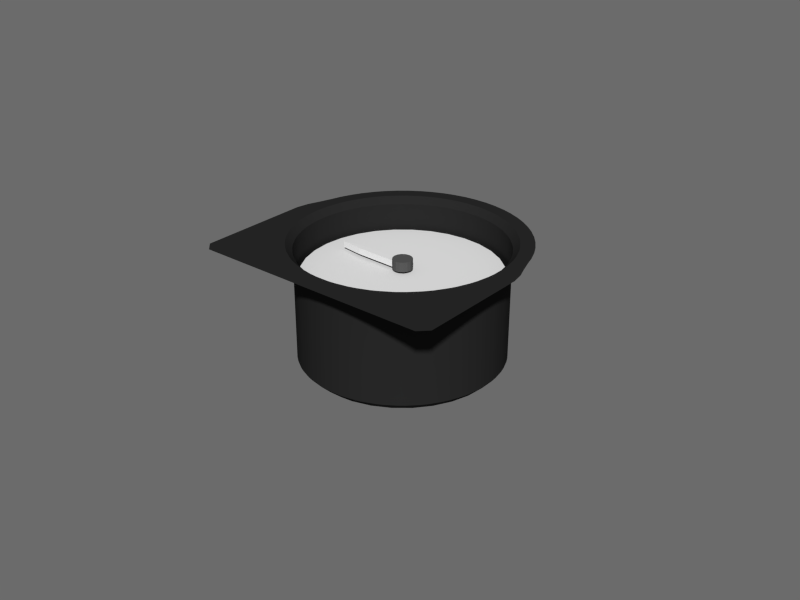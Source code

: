 # Source: vsi.blend  (saved by Blender 2.71.0; exported with 4.5.12 LTS)
import bpy
from mathutils import Matrix  # noqa: F401  (used for matrix-valued properties, if any)

bpy.ops.wm.read_factory_settings(use_empty=True)
scene = bpy.context.scene
scene.name = 'Scene'

# ---- collections
col_collection_1 = bpy.data.collections.new('Collection 1'); scene.collection.children.link(col_collection_1)

# ---- materials (node trees are filled in below, after node groups)
mat_legend = bpy.data.materials.new('legend')
mat_legend.alpha_threshold = 0.0
mat_legend.use_transparent_shadow = False
mat_legend.roughness = 0.5
mat_legend.line_color = (0.0, 0.0, 0.0, 1.0)
mat_white = bpy.data.materials.new('white')
mat_white.alpha_threshold = 0.0
mat_white.use_transparent_shadow = False
mat_white.roughness = 0.5
mat_white.line_color = (0.0, 0.0, 0.0, 1.0)
mat_black_plastic = bpy.data.materials.new('black plastic')
mat_black_plastic.alpha_threshold = 0.0
mat_black_plastic.use_transparent_shadow = False
mat_black_plastic.diffuse_color = (0.02076, 0.02076, 0.02076, 1.0)
mat_black_plastic.specular_color = (0.4849, 0.4849, 0.4849)
mat_black_plastic.roughness = 0.5
mat_black_plastic.specular_intensity = 1.0
mat_black_plastic.line_color = (0.0, 0.0, 0.0, 1.0)
mat_hub = bpy.data.materials.new('hub')
mat_hub.alpha_threshold = 0.0
mat_hub.use_transparent_shadow = False
mat_hub.diffuse_color = (0.08714, 0.08714, 0.08714, 1.0)
mat_hub.roughness = 0.5
mat_hub.line_color = (0.0, 0.0, 0.0, 1.0)

# ---- material node trees

# ---- world
world_world = bpy.data.worlds.new('World'); scene.world = world_world
world_world.use_nodes = True; world_world.node_tree.nodes.clear()
_N = world_world.node_tree.nodes; _L = world_world.node_tree.links
n0 = _N.new('ShaderNodeOutputWorld'); n0.name = 'World Output'; n0.location = (300, 300)
n1 = _N.new('ShaderNodeBackground'); n1.name = 'Background'; n1.location = (10, 300)
n1.inputs[0].default_value = (0.6703, 0.6703, 0.6703, 1.0)
n1.inputs[1].default_value = 0.2
_L.new(n1.outputs[0], n0.inputs[0])
n0.is_active_output = True
world_world.color = (0.05088, 0.05088, 0.05088)
world_world.use_sun_shadow = False
world_world.sun_shadow_jitter_overblur = 0.0
world_world.cycles.sampling_method = 'MANUAL'
world_world.cycles.sample_map_resolution = 256
world_world.light_settings.ao_factor = 0.5897
world_world.light_settings.distance = 1.0

# ---- meshes
me_legend = bpy.data.meshes.new('legend')
me_legend.from_pydata([(0.0, 0.03, 0.0), (-0.005853, 0.02942, 0.0), (-0.01148, 0.02772, 0.0), (-0.01667, 0.02494, 0.0), (-0.02121, 0.02121, 0.0), (-0.02494, 0.01667, 0.0), (-0.02772, 0.01148, 0.0), (-0.02942, 0.005853, 0.0), (-0.03, 2.265e-09, 0.0), (-0.02942, -0.005853, 0.0), (-0.02772, -0.01148, 0.0), (-0.02494, -0.01667, 0.0), (-0.02121, -0.02121, 0.0), (-0.01667, -0.02494, 0.0), (-0.01148, -0.02772, 0.0), (-0.005853, -0.02942, 0.0), (9.775e-09, -0.03, 0.0), (0.005853, -0.02942, 0.0), (0.01148, -0.02772, 0.0), (0.01667, -0.02494, 0.0), (0.02121, -0.02121, 0.0), (0.02494, -0.01667, 0.0), (0.02772, -0.01148, 0.0), (0.02942, -0.005853, 0.0), (0.03, 2.897e-08, 0.0), (0.02942, 0.005853, 0.0), (0.02772, 0.01148, 0.0), (0.02494, 0.01667, 0.0), (0.02121, 0.02121, 0.0), (0.01667, 0.02494, 0.0), (0.01148, 0.02772, 0.0), (0.005853, 0.02942, 0.0), (0.0, 0.0, 0.0), (0.0, 0.0, 0.0), (0.0, 0.0, 0.0), (0.0, 0.0, 0.0), (0.0, 0.0, 0.0), (0.0, 0.0, 0.0), (0.0, 0.0, 0.0), (0.0, 0.0, 0.0), (0.0, 0.0, 0.0), (0.0, 0.0, 0.0), (0.0, 0.0, 0.0), (0.0, 0.0, 0.0), (0.0, 0.0, 0.0), (0.0, 0.0, 0.0), (0.0, 0.0, 0.0), (0.0, 0.0, 0.0), (0.0, 0.0, 0.0), (0.0, 0.0, 0.0), (0.0, 0.0, 0.0), (0.0, 0.0, 0.0), (0.0, 0.0, 0.0), (0.0, 0.0, 0.0), (0.0, 0.0, 0.0), (0.0, 0.0, 0.0), (0.0, 0.0, 0.0), (0.0, 0.0, 0.0), (0.0, 0.0, 0.0), (0.0, 0.0, 0.0), (0.0, 0.0, 0.0), (0.0, 0.0, 0.0), (0.0, 0.0, 0.0), (0.0, 0.0, 0.0)], [], [(1, 2, 3, 4, 5, 6, 7, 8, 9, 10, 11, 12, 13, 14, 15, 16, 17, 18, 19, 20, 21, 22, 23, 24, 25, 26, 27, 28, 29, 30, 31, 0), (33, 34, 35, 36, 37, 38, 39, 40, 41, 42, 43, 44, 45, 46, 47, 48, 49, 50, 51, 52, 53, 54, 55, 56, 57, 58, 59, 60, 61, 62, 63, 32)])
_uv = me_legend.uv_layers.new(name='UVMap')
_uv.uv.foreach_set('vector', [0.4025, 0.9904, 0.3087, 0.9619, 0.2222, 0.9157, 0.1464, 0.8536, 0.08427, 0.7778, 0.03806, 0.6913, 0.009608, 0.5975, 0.0, 0.5, 0.009608, 0.4025, 0.03806, 0.3087, 0.08427, 0.2222, 0.1464, 0.1464, 0.2222, 0.08427, 0.3087, 0.03806, 0.4025, 0.009607, 0.5, 0.0, 0.5975, 0.009607, 0.6913, 0.03806, 0.7778, 0.08427, 0.8536, 0.1464, 0.9157, 0.2222, 0.9619, 0.3087, 0.9904, 0.4025, 1.0, 0.5, 0.9904, 0.5975, 0.9619, 0.6913, 0.9157, 0.7778, 0.8536, 0.8536, 0.7778, 0.9157, 0.6913, 0.9619, 0.5975, 0.9904, 0.5, 1.0, 0.5, 0.5, 0.5, 0.5, 0.5, 0.5, 0.5, 0.5, 0.5, 0.5, 0.5, 0.5, 0.5, 0.5, 0.5, 0.5, 0.5, 0.5, 0.5, 0.5, 0.5, 0.5, 0.5, 0.5, 0.5, 0.5, 0.5, 0.5, 0.5, 0.5, 0.5, 0.5, 0.5, 0.5, 0.5, 0.5, 0.5, 0.5, 0.5, 0.5, 0.5, 0.5, 0.5, 0.5, 0.5, 0.5, 0.5, 0.5, 0.5, 0.5, 0.5, 0.5, 0.5, 0.5, 0.5, 0.5, 0.5, 0.5, 0.5, 0.5, 0.5, 0.5, 0.5, 0.5])
me_legend.materials.append(None)
me_legend.use_remesh_preserve_volume = False
me_legend.use_remesh_preserve_attributes = False
me_legend.use_mirror_vertex_groups = False
me_legend.update()
me_needle = bpy.data.meshes.new('needle')
me_needle.from_pydata([(-0.002507, 0.001343, 0.001), (-0.002507, -0.001343, 0.001), (-0.01588, 0.0009201, 0.001), (-0.01588, -0.0009201, 0.001), (-0.02277, -1.863e-09, 0.001), (-0.002507, 0.001343, -0.001), (-0.002507, -0.001343, -0.001), (-0.01588, 0.0009201, -0.001), (-0.01588, -0.0009201, -0.001), (-0.02277, -1.863e-09, -0.001)], [], [(1, 0, 2, 3), (3, 2, 4), (6, 8, 7, 5), (8, 9, 7), (2, 7, 9, 4), (0, 5, 7, 2), (3, 8, 6, 1), (4, 9, 8, 3), (1, 6, 5, 0)])
me_needle.materials.append(None)
me_needle.use_remesh_preserve_volume = False
me_needle.use_remesh_preserve_attributes = False
me_needle.use_mirror_vertex_groups = False
me_needle.update()
me_case = bpy.data.meshes.new('case')
me_case.from_pydata([(0.0, 0.03159, -0.039), (0.04, -0.007391, -0.001), (0.04, -0.0145, -0.001), (0.04, -0.02105, -0.001), (0.04, -0.04, -0.001), (0.02105, -0.04, -0.001), (0.0145, -0.04, -0.001), (0.006163, -0.03098, -0.001), (7.451e-09, -0.04, -0.001), (0.01755, -0.02627, -0.039), (0.02919, 0.01209, -0.039), (0.02627, 0.01755, -0.039), (0.02234, 0.02234, -0.039), (0.01755, 0.02627, -0.039), (0.01209, 0.02919, -0.039), (0.006163, 0.03098, -0.039), (0.0, 0.03159, -0.001), (0.007391, -0.04, -0.001), (0.04, 3.725e-09, -0.001), (0.03098, -0.006163, -0.001), (0.02919, -0.01209, -0.001), (0.02627, -0.01755, -0.001), (0.02234, -0.02234, -0.001), (0.01755, -0.02627, -0.001), (0.01209, -0.02919, -0.001), (0.01209, -0.02919, -0.039), (0.02919, 0.01209, -0.001), (0.02627, 0.01755, -0.001), (0.02234, 0.02234, -0.001), (0.01755, 0.02627, -0.001), (0.01209, 0.02919, -0.001), (0.006163, 0.03098, -0.001), (0.0, 0.03789, -0.001), (0.03159, 3.725e-09, -0.001), (0.03098, -0.006163, -0.039), (0.02919, -0.01209, -0.039), (0.02627, -0.01755, -0.039), (0.02234, -0.02234, -0.039), (0.03716, 0.007391, -0.001), (0.03098, 0.006163, -0.001), (0.03159, 3.725e-09, -0.039), (0.035, 0.0145, -0.001), (0.0315, 0.02105, -0.001), (0.02679, 0.02679, -0.001), (0.02105, 0.0315, -0.001), (0.0145, 0.035, -0.001), (0.007391, 0.03716, -0.001), (0.03098, 0.006163, -0.039), (7.451e-09, -0.03159, -0.001), (0.006163, -0.03098, -0.039), (7.451e-09, -0.03159, -0.039)], [], [(13, 29, 30, 14), (35, 20, 19, 34), (33, 18, 38, 39), (49, 50, 48, 7), (14, 30, 31, 15), (10, 26, 27, 11), (48, 8, 17, 7), (49, 7, 24, 25), (15, 31, 16, 0), (11, 27, 28, 12), (24, 7, 17, 6), (23, 24, 6, 5), (12, 28, 29, 13), (19, 20, 2, 1), (20, 21, 3, 2), (16, 31, 46, 32), (28, 27, 42, 43), (21, 22, 4, 3), (22, 23, 5, 4), (29, 28, 43, 44), (33, 19, 1, 18), (37, 22, 21, 36), (9, 23, 22, 37), (30, 29, 44, 45), (36, 21, 20, 35), (34, 19, 33, 40), (25, 24, 23, 9), (31, 30, 45, 46), (27, 26, 41, 42), (26, 39, 38, 41), (47, 39, 26, 10), (47, 40, 33, 39), (34, 40, 47, 10, 11, 12, 13, 14, 15, 0, 50, 49, 25, 9, 37, 36, 35)])
me_case.polygons.foreach_set('use_smooth', [True] * 33)
me_case.materials.append(None)
me_case.use_remesh_preserve_volume = False
me_case.use_remesh_preserve_attributes = False
me_case.use_mirror_vertex_groups = False
me_case.update()
me_hub = bpy.data.meshes.new('hub')
me_hub.from_pydata([(4.569e-10, -0.003026, -0.001), (0.001158, -0.002795, -0.001), (0.00214, -0.00214, -0.001), (0.002795, -0.001158, -0.001), (0.003026, 5.891e-10, -0.001), (0.002795, 0.001158, -0.001), (0.00214, 0.00214, -0.001), (0.001158, 0.002795, -0.001), (0.0, 0.003026, -0.001), (-0.001158, 0.002795, -0.001), (-0.00214, 0.00214, -0.001), (-0.002795, 0.001158, -0.001), (-0.003026, -4.93e-10, -0.001), (-0.002795, -0.001158, -0.001), (-0.00214, -0.00214, -0.001), (-0.001158, -0.002795, -0.001), (4.569e-10, -0.003026, 0.002), (0.001158, -0.002795, 0.002), (0.00214, -0.00214, 0.002), (0.002795, -0.001158, 0.002), (0.003026, 5.891e-10, 0.002), (0.002795, 0.001158, 0.002), (0.00214, 0.00214, 0.002), (0.001158, 0.002795, 0.002), (0.0, 0.003026, 0.002), (-0.001158, 0.002795, 0.002), (-0.00214, 0.00214, 0.002), (-0.002795, 0.001158, 0.002), (-0.003026, -4.93e-10, 0.002), (-0.002795, -0.001158, 0.002), (-0.00214, -0.00214, 0.002), (-0.001158, -0.002795, 0.002)], [], [(3, 4, 20, 19), (14, 15, 31, 30), (1, 2, 18, 17), (12, 13, 29, 28), (10, 11, 27, 26), (8, 9, 25, 24), (6, 7, 23, 22), (4, 5, 21, 20), (15, 0, 16, 31), (2, 3, 19, 18), (13, 14, 30, 29), (0, 1, 17, 16), (11, 12, 28, 27), (9, 10, 26, 25), (7, 8, 24, 23), (5, 6, 22, 21), (17, 18, 19, 20, 21, 22, 23, 24, 25, 26, 27, 28, 29, 30, 31, 16)])
me_hub.materials.append(mat_hub)
me_hub.use_remesh_preserve_volume = False
me_hub.use_remesh_preserve_attributes = False
me_hub.use_mirror_vertex_groups = False
me_hub.update()

# ---- objects
ob_legend = bpy.data.objects.new('legend', me_legend)
ob_needle = bpy.data.objects.new('needle', me_needle)
ob_case = bpy.data.objects.new('case', me_case)
ob_hub = bpy.data.objects.new('hub', me_hub)

# ---- transforms, parenting, visibility, modifiers, constraints
ob_legend.location = (0.0, 0.0, -0.011)
ob_legend.lineart.crease_threshold = 0.0
ob_legend.material_slots[0].link = 'OBJECT'; ob_legend.material_slots[0].material = mat_legend
ob_needle.location = (0.0, 0.0, -0.009)
ob_needle.lineart.crease_threshold = 0.0
ob_needle.material_slots[0].link = 'OBJECT'; ob_needle.material_slots[0].material = mat_white
ob_case.location = (0.0, 0.0, 0.0)
ob_case.lineart.crease_threshold = 0.0
ob_case.material_slots[0].link = 'OBJECT'; ob_case.material_slots[0].material = mat_black_plastic
_m = ob_case.modifiers.new('Mirror', 'MIRROR')
_m = ob_case.modifiers.new('Bevel', 'BEVEL')
_m.width = 0.002
_m.width_pct = 0.002
_m.limit_method = 'NONE'
_m.spread = 0.0
_m = ob_case.modifiers.new('EdgeSplit', 'EDGE_SPLIT')
ob_hub.location = (0.0, 0.0, -0.009)
ob_hub.rotation_euler = (0.0, -0.0, 3.142)
ob_hub.lineart.crease_threshold = 0.0

# ---- collection membership
col_collection_1.objects.link(ob_legend)
col_collection_1.objects.link(ob_needle)
col_collection_1.objects.link(ob_case)
col_collection_1.objects.link(ob_hub)

# ---- scene / render settings (as saved in the file)
scene.frame_start = 0; scene.frame_end = 200; scene.frame_set(0)
scene.render.engine = 'BLENDER_EEVEE_NEXT'
scene.render.image_settings.compression = 90
scene.render.resolution_x = 640
scene.render.resolution_y = 480
scene.render.dither_intensity = 0.0
scene.cycles.use_denoising = False
scene.cycles.samples = 100
scene.cycles.sampling_pattern = 'TABULATED_SOBOL'
scene.cycles.light_sampling_threshold = 0.0
scene.cycles.use_adaptive_sampling = False
scene.cycles.use_light_tree = False
scene.cycles.caustics_reflective = False
scene.cycles.caustics_refractive = False
scene.cycles.blur_glossy = 0.0
scene.cycles.max_bounces = 8
scene.cycles.diffuse_bounces = 1
scene.cycles.transmission_bounces = 8
scene.cycles.volume_bounces = 1
scene.cycles.film_exposure = 1.1
scene.cycles.pixel_filter_type = 'GAUSSIAN'
scene.cycles.sample_clamp_indirect = 0.0
scene.view_settings.view_transform = 'Standard'
bpy.context.view_layer.update()

# ---- added for rendering (the .blend has no active camera and no usable light): camera, sun
cam_auto = bpy.data.cameras.new('AutoCamera')
cam_auto.lens = 50.0
cam_auto.sensor_width = 36.0
cam_auto.clip_end = 1000.0
ob_auto_camera = bpy.data.objects.new('AutoCamera', cam_auto)
scene.collection.objects.link(ob_auto_camera)
ob_auto_camera.location = (0.185045, -0.223209, 0.128036)
ob_auto_camera.rotation_euler = (1.09748, -7.21219e-08, 0.694738)
scene.camera = ob_auto_camera
light_auto_sun = bpy.data.lights.new('AutoSun', 'SUN')
light_auto_sun.energy = 3.0
light_auto_sun.angle = 0.0523599
ob_auto_sun = bpy.data.objects.new('AutoSun', light_auto_sun)
scene.collection.objects.link(ob_auto_sun)
ob_auto_sun.rotation_euler = (0.872665, 0.174533, 0.523599)
bpy.context.view_layer.update()
